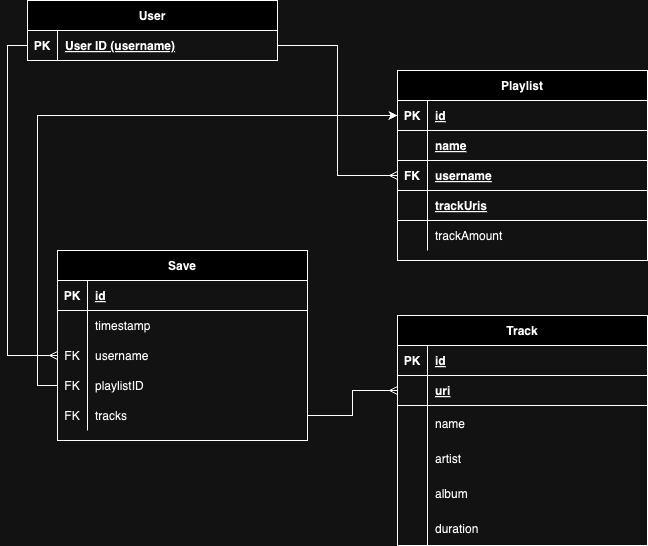

The diagram above was exported from draw.io. Its source (the exported page's mxGraphModel, read from the mxfile embedded in the PNG):
<mxGraphModel dx="1272" dy="808" grid="1" gridSize="10" guides="1" tooltips="1" connect="1" arrows="1" fold="1" page="1" pageScale="1" pageWidth="850" pageHeight="1100" math="0" shadow="0" extFonts="Permanent Marker^https://fonts.googleapis.com/css?family=Permanent+Marker">
  <root>
    <mxCell id="0" />
    <mxCell id="1" parent="0" />
    <mxCell id="C-vyLk0tnHw3VtMMgP7b-2" value="Playlist" style="shape=table;startSize=30;container=1;collapsible=1;childLayout=tableLayout;fixedRows=1;rowLines=0;fontStyle=1;align=center;resizeLast=1;" parent="1" vertex="1">
      <mxGeometry x="450" y="120" width="250" height="190" as="geometry" />
    </mxCell>
    <mxCell id="C-vyLk0tnHw3VtMMgP7b-3" value="" style="shape=partialRectangle;collapsible=0;dropTarget=0;pointerEvents=0;fillColor=none;points=[[0,0.5],[1,0.5]];portConstraint=eastwest;top=0;left=0;right=0;bottom=1;" parent="C-vyLk0tnHw3VtMMgP7b-2" vertex="1">
      <mxGeometry y="30" width="250" height="30" as="geometry" />
    </mxCell>
    <mxCell id="C-vyLk0tnHw3VtMMgP7b-4" value="PK" style="shape=partialRectangle;overflow=hidden;connectable=0;fillColor=none;top=0;left=0;bottom=0;right=0;fontStyle=1;" parent="C-vyLk0tnHw3VtMMgP7b-3" vertex="1">
      <mxGeometry width="30" height="30" as="geometry">
        <mxRectangle width="30" height="30" as="alternateBounds" />
      </mxGeometry>
    </mxCell>
    <mxCell id="C-vyLk0tnHw3VtMMgP7b-5" value="id" style="shape=partialRectangle;overflow=hidden;connectable=0;fillColor=none;top=0;left=0;bottom=0;right=0;align=left;spacingLeft=6;fontStyle=5;" parent="C-vyLk0tnHw3VtMMgP7b-3" vertex="1">
      <mxGeometry x="30" width="220" height="30" as="geometry">
        <mxRectangle width="220" height="30" as="alternateBounds" />
      </mxGeometry>
    </mxCell>
    <mxCell id="UUV6__h4iSyjG_aps0KP-26" style="shape=partialRectangle;collapsible=0;dropTarget=0;pointerEvents=0;fillColor=none;points=[[0,0.5],[1,0.5]];portConstraint=eastwest;top=0;left=0;right=0;bottom=1;" vertex="1" parent="C-vyLk0tnHw3VtMMgP7b-2">
      <mxGeometry y="60" width="250" height="30" as="geometry" />
    </mxCell>
    <mxCell id="UUV6__h4iSyjG_aps0KP-27" style="shape=partialRectangle;overflow=hidden;connectable=0;fillColor=none;top=0;left=0;bottom=0;right=0;fontStyle=1;" vertex="1" parent="UUV6__h4iSyjG_aps0KP-26">
      <mxGeometry width="30" height="30" as="geometry">
        <mxRectangle width="30" height="30" as="alternateBounds" />
      </mxGeometry>
    </mxCell>
    <mxCell id="UUV6__h4iSyjG_aps0KP-28" value="name" style="shape=partialRectangle;overflow=hidden;connectable=0;fillColor=none;top=0;left=0;bottom=0;right=0;align=left;spacingLeft=6;fontStyle=5;" vertex="1" parent="UUV6__h4iSyjG_aps0KP-26">
      <mxGeometry x="30" width="220" height="30" as="geometry">
        <mxRectangle width="220" height="30" as="alternateBounds" />
      </mxGeometry>
    </mxCell>
    <mxCell id="UUV6__h4iSyjG_aps0KP-23" style="shape=partialRectangle;collapsible=0;dropTarget=0;pointerEvents=0;fillColor=none;points=[[0,0.5],[1,0.5]];portConstraint=eastwest;top=0;left=0;right=0;bottom=1;" vertex="1" parent="C-vyLk0tnHw3VtMMgP7b-2">
      <mxGeometry y="90" width="250" height="30" as="geometry" />
    </mxCell>
    <mxCell id="UUV6__h4iSyjG_aps0KP-24" value="FK" style="shape=partialRectangle;overflow=hidden;connectable=0;fillColor=none;top=0;left=0;bottom=0;right=0;fontStyle=1;" vertex="1" parent="UUV6__h4iSyjG_aps0KP-23">
      <mxGeometry width="30" height="30" as="geometry">
        <mxRectangle width="30" height="30" as="alternateBounds" />
      </mxGeometry>
    </mxCell>
    <mxCell id="UUV6__h4iSyjG_aps0KP-25" value="username" style="shape=partialRectangle;overflow=hidden;connectable=0;fillColor=none;top=0;left=0;bottom=0;right=0;align=left;spacingLeft=6;fontStyle=5;" vertex="1" parent="UUV6__h4iSyjG_aps0KP-23">
      <mxGeometry x="30" width="220" height="30" as="geometry">
        <mxRectangle width="220" height="30" as="alternateBounds" />
      </mxGeometry>
    </mxCell>
    <mxCell id="UUV6__h4iSyjG_aps0KP-20" style="shape=partialRectangle;collapsible=0;dropTarget=0;pointerEvents=0;fillColor=none;points=[[0,0.5],[1,0.5]];portConstraint=eastwest;top=0;left=0;right=0;bottom=1;" vertex="1" parent="C-vyLk0tnHw3VtMMgP7b-2">
      <mxGeometry y="120" width="250" height="30" as="geometry" />
    </mxCell>
    <mxCell id="UUV6__h4iSyjG_aps0KP-21" style="shape=partialRectangle;overflow=hidden;connectable=0;fillColor=none;top=0;left=0;bottom=0;right=0;fontStyle=1;" vertex="1" parent="UUV6__h4iSyjG_aps0KP-20">
      <mxGeometry width="30" height="30" as="geometry">
        <mxRectangle width="30" height="30" as="alternateBounds" />
      </mxGeometry>
    </mxCell>
    <mxCell id="UUV6__h4iSyjG_aps0KP-22" value="trackUris" style="shape=partialRectangle;overflow=hidden;connectable=0;fillColor=none;top=0;left=0;bottom=0;right=0;align=left;spacingLeft=6;fontStyle=5;" vertex="1" parent="UUV6__h4iSyjG_aps0KP-20">
      <mxGeometry x="30" width="220" height="30" as="geometry">
        <mxRectangle width="220" height="30" as="alternateBounds" />
      </mxGeometry>
    </mxCell>
    <mxCell id="C-vyLk0tnHw3VtMMgP7b-6" value="" style="shape=partialRectangle;collapsible=0;dropTarget=0;pointerEvents=0;fillColor=none;points=[[0,0.5],[1,0.5]];portConstraint=eastwest;top=0;left=0;right=0;bottom=0;" parent="C-vyLk0tnHw3VtMMgP7b-2" vertex="1">
      <mxGeometry y="150" width="250" height="30" as="geometry" />
    </mxCell>
    <mxCell id="C-vyLk0tnHw3VtMMgP7b-7" value="" style="shape=partialRectangle;overflow=hidden;connectable=0;fillColor=none;top=0;left=0;bottom=0;right=0;" parent="C-vyLk0tnHw3VtMMgP7b-6" vertex="1">
      <mxGeometry width="30" height="30" as="geometry">
        <mxRectangle width="30" height="30" as="alternateBounds" />
      </mxGeometry>
    </mxCell>
    <mxCell id="C-vyLk0tnHw3VtMMgP7b-8" value="trackAmount" style="shape=partialRectangle;overflow=hidden;connectable=0;fillColor=none;top=0;left=0;bottom=0;right=0;align=left;spacingLeft=6;" parent="C-vyLk0tnHw3VtMMgP7b-6" vertex="1">
      <mxGeometry x="30" width="220" height="30" as="geometry">
        <mxRectangle width="220" height="30" as="alternateBounds" />
      </mxGeometry>
    </mxCell>
    <mxCell id="UUV6__h4iSyjG_aps0KP-1" value="Save" style="shape=table;startSize=30;container=1;collapsible=1;childLayout=tableLayout;fixedRows=1;rowLines=0;fontStyle=1;align=center;resizeLast=1;" vertex="1" parent="1">
      <mxGeometry x="110" y="300" width="250" height="190" as="geometry" />
    </mxCell>
    <mxCell id="UUV6__h4iSyjG_aps0KP-2" value="" style="shape=partialRectangle;collapsible=0;dropTarget=0;pointerEvents=0;fillColor=none;points=[[0,0.5],[1,0.5]];portConstraint=eastwest;top=0;left=0;right=0;bottom=1;" vertex="1" parent="UUV6__h4iSyjG_aps0KP-1">
      <mxGeometry y="30" width="250" height="30" as="geometry" />
    </mxCell>
    <mxCell id="UUV6__h4iSyjG_aps0KP-3" value="PK" style="shape=partialRectangle;overflow=hidden;connectable=0;fillColor=none;top=0;left=0;bottom=0;right=0;fontStyle=1;" vertex="1" parent="UUV6__h4iSyjG_aps0KP-2">
      <mxGeometry width="30" height="30" as="geometry">
        <mxRectangle width="30" height="30" as="alternateBounds" />
      </mxGeometry>
    </mxCell>
    <mxCell id="UUV6__h4iSyjG_aps0KP-4" value="id" style="shape=partialRectangle;overflow=hidden;connectable=0;fillColor=none;top=0;left=0;bottom=0;right=0;align=left;spacingLeft=6;fontStyle=5;" vertex="1" parent="UUV6__h4iSyjG_aps0KP-2">
      <mxGeometry x="30" width="220" height="30" as="geometry">
        <mxRectangle width="220" height="30" as="alternateBounds" />
      </mxGeometry>
    </mxCell>
    <mxCell id="UUV6__h4iSyjG_aps0KP-5" value="" style="shape=partialRectangle;collapsible=0;dropTarget=0;pointerEvents=0;fillColor=none;points=[[0,0.5],[1,0.5]];portConstraint=eastwest;top=0;left=0;right=0;bottom=0;" vertex="1" parent="UUV6__h4iSyjG_aps0KP-1">
      <mxGeometry y="60" width="250" height="30" as="geometry" />
    </mxCell>
    <mxCell id="UUV6__h4iSyjG_aps0KP-6" value="" style="shape=partialRectangle;overflow=hidden;connectable=0;fillColor=none;top=0;left=0;bottom=0;right=0;" vertex="1" parent="UUV6__h4iSyjG_aps0KP-5">
      <mxGeometry width="30" height="30" as="geometry">
        <mxRectangle width="30" height="30" as="alternateBounds" />
      </mxGeometry>
    </mxCell>
    <mxCell id="UUV6__h4iSyjG_aps0KP-7" value="timestamp" style="shape=partialRectangle;overflow=hidden;connectable=0;fillColor=none;top=0;left=0;bottom=0;right=0;align=left;spacingLeft=6;" vertex="1" parent="UUV6__h4iSyjG_aps0KP-5">
      <mxGeometry x="30" width="220" height="30" as="geometry">
        <mxRectangle width="220" height="30" as="alternateBounds" />
      </mxGeometry>
    </mxCell>
    <mxCell id="UUV6__h4iSyjG_aps0KP-8" value="" style="shape=partialRectangle;collapsible=0;dropTarget=0;pointerEvents=0;fillColor=none;points=[[0,0.5],[1,0.5]];portConstraint=eastwest;top=0;left=0;right=0;bottom=0;" vertex="1" parent="UUV6__h4iSyjG_aps0KP-1">
      <mxGeometry y="90" width="250" height="30" as="geometry" />
    </mxCell>
    <mxCell id="UUV6__h4iSyjG_aps0KP-9" value="FK" style="shape=partialRectangle;overflow=hidden;connectable=0;fillColor=none;top=0;left=0;bottom=0;right=0;" vertex="1" parent="UUV6__h4iSyjG_aps0KP-8">
      <mxGeometry width="30" height="30" as="geometry">
        <mxRectangle width="30" height="30" as="alternateBounds" />
      </mxGeometry>
    </mxCell>
    <mxCell id="UUV6__h4iSyjG_aps0KP-10" value="username" style="shape=partialRectangle;overflow=hidden;connectable=0;fillColor=none;top=0;left=0;bottom=0;right=0;align=left;spacingLeft=6;" vertex="1" parent="UUV6__h4iSyjG_aps0KP-8">
      <mxGeometry x="30" width="220" height="30" as="geometry">
        <mxRectangle width="220" height="30" as="alternateBounds" />
      </mxGeometry>
    </mxCell>
    <mxCell id="UUV6__h4iSyjG_aps0KP-57" style="shape=partialRectangle;collapsible=0;dropTarget=0;pointerEvents=0;fillColor=none;points=[[0,0.5],[1,0.5]];portConstraint=eastwest;top=0;left=0;right=0;bottom=0;" vertex="1" parent="UUV6__h4iSyjG_aps0KP-1">
      <mxGeometry y="120" width="250" height="30" as="geometry" />
    </mxCell>
    <mxCell id="UUV6__h4iSyjG_aps0KP-58" value="FK" style="shape=partialRectangle;overflow=hidden;connectable=0;fillColor=none;top=0;left=0;bottom=0;right=0;" vertex="1" parent="UUV6__h4iSyjG_aps0KP-57">
      <mxGeometry width="30" height="30" as="geometry">
        <mxRectangle width="30" height="30" as="alternateBounds" />
      </mxGeometry>
    </mxCell>
    <mxCell id="UUV6__h4iSyjG_aps0KP-59" value="playlistID" style="shape=partialRectangle;overflow=hidden;connectable=0;fillColor=none;top=0;left=0;bottom=0;right=0;align=left;spacingLeft=6;" vertex="1" parent="UUV6__h4iSyjG_aps0KP-57">
      <mxGeometry x="30" width="220" height="30" as="geometry">
        <mxRectangle width="220" height="30" as="alternateBounds" />
      </mxGeometry>
    </mxCell>
    <mxCell id="UUV6__h4iSyjG_aps0KP-60" style="shape=partialRectangle;collapsible=0;dropTarget=0;pointerEvents=0;fillColor=none;points=[[0,0.5],[1,0.5]];portConstraint=eastwest;top=0;left=0;right=0;bottom=0;" vertex="1" parent="UUV6__h4iSyjG_aps0KP-1">
      <mxGeometry y="150" width="250" height="30" as="geometry" />
    </mxCell>
    <mxCell id="UUV6__h4iSyjG_aps0KP-61" value="FK" style="shape=partialRectangle;overflow=hidden;connectable=0;fillColor=none;top=0;left=0;bottom=0;right=0;" vertex="1" parent="UUV6__h4iSyjG_aps0KP-60">
      <mxGeometry width="30" height="30" as="geometry">
        <mxRectangle width="30" height="30" as="alternateBounds" />
      </mxGeometry>
    </mxCell>
    <mxCell id="UUV6__h4iSyjG_aps0KP-62" value="tracks" style="shape=partialRectangle;overflow=hidden;connectable=0;fillColor=none;top=0;left=0;bottom=0;right=0;align=left;spacingLeft=6;" vertex="1" parent="UUV6__h4iSyjG_aps0KP-60">
      <mxGeometry x="30" width="220" height="30" as="geometry">
        <mxRectangle width="220" height="30" as="alternateBounds" />
      </mxGeometry>
    </mxCell>
    <mxCell id="C-vyLk0tnHw3VtMMgP7b-13" value="Track" style="shape=table;startSize=30;container=1;collapsible=1;childLayout=tableLayout;fixedRows=1;rowLines=0;fontStyle=1;align=center;resizeLast=1;" parent="1" vertex="1">
      <mxGeometry x="450" y="365" width="250" height="230" as="geometry" />
    </mxCell>
    <mxCell id="C-vyLk0tnHw3VtMMgP7b-14" value="" style="shape=partialRectangle;collapsible=0;dropTarget=0;pointerEvents=0;fillColor=none;points=[[0,0.5],[1,0.5]];portConstraint=eastwest;top=0;left=0;right=0;bottom=1;" parent="C-vyLk0tnHw3VtMMgP7b-13" vertex="1">
      <mxGeometry y="30" width="250" height="30" as="geometry" />
    </mxCell>
    <mxCell id="C-vyLk0tnHw3VtMMgP7b-15" value="PK" style="shape=partialRectangle;overflow=hidden;connectable=0;fillColor=none;top=0;left=0;bottom=0;right=0;fontStyle=1;" parent="C-vyLk0tnHw3VtMMgP7b-14" vertex="1">
      <mxGeometry width="30" height="30" as="geometry">
        <mxRectangle width="30" height="30" as="alternateBounds" />
      </mxGeometry>
    </mxCell>
    <mxCell id="C-vyLk0tnHw3VtMMgP7b-16" value="id" style="shape=partialRectangle;overflow=hidden;connectable=0;fillColor=none;top=0;left=0;bottom=0;right=0;align=left;spacingLeft=6;fontStyle=5;" parent="C-vyLk0tnHw3VtMMgP7b-14" vertex="1">
      <mxGeometry x="30" width="220" height="30" as="geometry">
        <mxRectangle width="220" height="30" as="alternateBounds" />
      </mxGeometry>
    </mxCell>
    <mxCell id="UUV6__h4iSyjG_aps0KP-64" style="shape=partialRectangle;collapsible=0;dropTarget=0;pointerEvents=0;fillColor=none;points=[[0,0.5],[1,0.5]];portConstraint=eastwest;top=0;left=0;right=0;bottom=1;" vertex="1" parent="C-vyLk0tnHw3VtMMgP7b-13">
      <mxGeometry y="60" width="250" height="30" as="geometry" />
    </mxCell>
    <mxCell id="UUV6__h4iSyjG_aps0KP-65" style="shape=partialRectangle;overflow=hidden;connectable=0;fillColor=none;top=0;left=0;bottom=0;right=0;fontStyle=1;" vertex="1" parent="UUV6__h4iSyjG_aps0KP-64">
      <mxGeometry width="30" height="30" as="geometry">
        <mxRectangle width="30" height="30" as="alternateBounds" />
      </mxGeometry>
    </mxCell>
    <mxCell id="UUV6__h4iSyjG_aps0KP-66" value="uri" style="shape=partialRectangle;overflow=hidden;connectable=0;fillColor=none;top=0;left=0;bottom=0;right=0;align=left;spacingLeft=6;fontStyle=5;" vertex="1" parent="UUV6__h4iSyjG_aps0KP-64">
      <mxGeometry x="30" width="220" height="30" as="geometry">
        <mxRectangle width="220" height="30" as="alternateBounds" />
      </mxGeometry>
    </mxCell>
    <mxCell id="C-vyLk0tnHw3VtMMgP7b-17" value="" style="shape=partialRectangle;collapsible=0;dropTarget=0;pointerEvents=0;fillColor=none;points=[[0,0.5],[1,0.5]];portConstraint=eastwest;top=0;left=0;right=0;bottom=0;" parent="C-vyLk0tnHw3VtMMgP7b-13" vertex="1">
      <mxGeometry y="90" width="250" height="35" as="geometry" />
    </mxCell>
    <mxCell id="C-vyLk0tnHw3VtMMgP7b-18" value="" style="shape=partialRectangle;overflow=hidden;connectable=0;fillColor=none;top=0;left=0;bottom=0;right=0;" parent="C-vyLk0tnHw3VtMMgP7b-17" vertex="1">
      <mxGeometry width="30" height="35" as="geometry">
        <mxRectangle width="30" height="35" as="alternateBounds" />
      </mxGeometry>
    </mxCell>
    <mxCell id="C-vyLk0tnHw3VtMMgP7b-19" value="name " style="shape=partialRectangle;overflow=hidden;connectable=0;fillColor=none;top=0;left=0;bottom=0;right=0;align=left;spacingLeft=6;" parent="C-vyLk0tnHw3VtMMgP7b-17" vertex="1">
      <mxGeometry x="30" width="220" height="35" as="geometry">
        <mxRectangle width="220" height="35" as="alternateBounds" />
      </mxGeometry>
    </mxCell>
    <mxCell id="UUV6__h4iSyjG_aps0KP-39" value="" style="shape=partialRectangle;collapsible=0;dropTarget=0;pointerEvents=0;fillColor=none;points=[[0,0.5],[1,0.5]];portConstraint=eastwest;top=0;left=0;right=0;bottom=0;" vertex="1" parent="C-vyLk0tnHw3VtMMgP7b-13">
      <mxGeometry y="125" width="250" height="35" as="geometry" />
    </mxCell>
    <mxCell id="UUV6__h4iSyjG_aps0KP-40" value="" style="shape=partialRectangle;overflow=hidden;connectable=0;fillColor=none;top=0;left=0;bottom=0;right=0;" vertex="1" parent="UUV6__h4iSyjG_aps0KP-39">
      <mxGeometry width="30" height="35" as="geometry">
        <mxRectangle width="30" height="35" as="alternateBounds" />
      </mxGeometry>
    </mxCell>
    <mxCell id="UUV6__h4iSyjG_aps0KP-41" value="artist" style="shape=partialRectangle;overflow=hidden;connectable=0;fillColor=none;top=0;left=0;bottom=0;right=0;align=left;spacingLeft=6;" vertex="1" parent="UUV6__h4iSyjG_aps0KP-39">
      <mxGeometry x="30" width="220" height="35" as="geometry">
        <mxRectangle width="220" height="35" as="alternateBounds" />
      </mxGeometry>
    </mxCell>
    <mxCell id="UUV6__h4iSyjG_aps0KP-42" value="" style="shape=partialRectangle;collapsible=0;dropTarget=0;pointerEvents=0;fillColor=none;points=[[0,0.5],[1,0.5]];portConstraint=eastwest;top=0;left=0;right=0;bottom=0;" vertex="1" parent="C-vyLk0tnHw3VtMMgP7b-13">
      <mxGeometry y="160" width="250" height="35" as="geometry" />
    </mxCell>
    <mxCell id="UUV6__h4iSyjG_aps0KP-43" value="" style="shape=partialRectangle;overflow=hidden;connectable=0;fillColor=none;top=0;left=0;bottom=0;right=0;" vertex="1" parent="UUV6__h4iSyjG_aps0KP-42">
      <mxGeometry width="30" height="35" as="geometry">
        <mxRectangle width="30" height="35" as="alternateBounds" />
      </mxGeometry>
    </mxCell>
    <mxCell id="UUV6__h4iSyjG_aps0KP-44" value="album" style="shape=partialRectangle;overflow=hidden;connectable=0;fillColor=none;top=0;left=0;bottom=0;right=0;align=left;spacingLeft=6;" vertex="1" parent="UUV6__h4iSyjG_aps0KP-42">
      <mxGeometry x="30" width="220" height="35" as="geometry">
        <mxRectangle width="220" height="35" as="alternateBounds" />
      </mxGeometry>
    </mxCell>
    <mxCell id="UUV6__h4iSyjG_aps0KP-48" style="shape=partialRectangle;collapsible=0;dropTarget=0;pointerEvents=0;fillColor=none;points=[[0,0.5],[1,0.5]];portConstraint=eastwest;top=0;left=0;right=0;bottom=0;" vertex="1" parent="C-vyLk0tnHw3VtMMgP7b-13">
      <mxGeometry y="195" width="250" height="35" as="geometry" />
    </mxCell>
    <mxCell id="UUV6__h4iSyjG_aps0KP-49" style="shape=partialRectangle;overflow=hidden;connectable=0;fillColor=none;top=0;left=0;bottom=0;right=0;" vertex="1" parent="UUV6__h4iSyjG_aps0KP-48">
      <mxGeometry width="30" height="35" as="geometry">
        <mxRectangle width="30" height="35" as="alternateBounds" />
      </mxGeometry>
    </mxCell>
    <mxCell id="UUV6__h4iSyjG_aps0KP-50" value="duration" style="shape=partialRectangle;overflow=hidden;connectable=0;fillColor=none;top=0;left=0;bottom=0;right=0;align=left;spacingLeft=6;" vertex="1" parent="UUV6__h4iSyjG_aps0KP-48">
      <mxGeometry x="30" width="220" height="35" as="geometry">
        <mxRectangle width="220" height="35" as="alternateBounds" />
      </mxGeometry>
    </mxCell>
    <mxCell id="C-vyLk0tnHw3VtMMgP7b-23" value="User" style="shape=table;startSize=30;container=1;collapsible=1;childLayout=tableLayout;fixedRows=1;rowLines=0;fontStyle=1;align=center;resizeLast=1;" parent="1" vertex="1">
      <mxGeometry x="80" y="50" width="250" height="60" as="geometry" />
    </mxCell>
    <mxCell id="C-vyLk0tnHw3VtMMgP7b-24" value="" style="shape=partialRectangle;collapsible=0;dropTarget=0;pointerEvents=0;fillColor=none;points=[[0,0.5],[1,0.5]];portConstraint=eastwest;top=0;left=0;right=0;bottom=1;" parent="C-vyLk0tnHw3VtMMgP7b-23" vertex="1">
      <mxGeometry y="30" width="250" height="30" as="geometry" />
    </mxCell>
    <mxCell id="C-vyLk0tnHw3VtMMgP7b-25" value="PK" style="shape=partialRectangle;overflow=hidden;connectable=0;fillColor=none;top=0;left=0;bottom=0;right=0;fontStyle=1;" parent="C-vyLk0tnHw3VtMMgP7b-24" vertex="1">
      <mxGeometry width="30" height="30" as="geometry">
        <mxRectangle width="30" height="30" as="alternateBounds" />
      </mxGeometry>
    </mxCell>
    <mxCell id="C-vyLk0tnHw3VtMMgP7b-26" value="User ID (username)" style="shape=partialRectangle;overflow=hidden;connectable=0;fillColor=none;top=0;left=0;bottom=0;right=0;align=left;spacingLeft=6;fontStyle=5;" parent="C-vyLk0tnHw3VtMMgP7b-24" vertex="1">
      <mxGeometry x="30" width="220" height="30" as="geometry">
        <mxRectangle width="220" height="30" as="alternateBounds" />
      </mxGeometry>
    </mxCell>
    <mxCell id="UUV6__h4iSyjG_aps0KP-32" style="edgeStyle=orthogonalEdgeStyle;rounded=0;orthogonalLoop=1;jettySize=auto;html=1;exitX=1;exitY=0.5;exitDx=0;exitDy=0;entryX=0;entryY=0.5;entryDx=0;entryDy=0;endArrow=ERmany;endFill=0;" edge="1" parent="1" source="C-vyLk0tnHw3VtMMgP7b-24" target="UUV6__h4iSyjG_aps0KP-23">
      <mxGeometry relative="1" as="geometry" />
    </mxCell>
    <mxCell id="UUV6__h4iSyjG_aps0KP-54" style="edgeStyle=orthogonalEdgeStyle;rounded=0;orthogonalLoop=1;jettySize=auto;html=1;exitX=0;exitY=0.5;exitDx=0;exitDy=0;entryX=0;entryY=0.5;entryDx=0;entryDy=0;endArrow=ERmany;endFill=0;" edge="1" parent="1" source="C-vyLk0tnHw3VtMMgP7b-24" target="UUV6__h4iSyjG_aps0KP-8">
      <mxGeometry relative="1" as="geometry" />
    </mxCell>
    <mxCell id="UUV6__h4iSyjG_aps0KP-63" value="" style="edgeStyle=orthogonalEdgeStyle;rounded=0;orthogonalLoop=1;jettySize=auto;html=1;endArrow=ERmany;endFill=0;" edge="1" parent="1" source="UUV6__h4iSyjG_aps0KP-60" target="UUV6__h4iSyjG_aps0KP-64">
      <mxGeometry relative="1" as="geometry">
        <mxPoint x="440" y="430" as="targetPoint" />
      </mxGeometry>
    </mxCell>
    <mxCell id="UUV6__h4iSyjG_aps0KP-70" style="edgeStyle=orthogonalEdgeStyle;rounded=0;orthogonalLoop=1;jettySize=auto;html=1;exitX=0;exitY=0.5;exitDx=0;exitDy=0;entryX=0;entryY=0.5;entryDx=0;entryDy=0;" edge="1" parent="1" source="UUV6__h4iSyjG_aps0KP-57" target="C-vyLk0tnHw3VtMMgP7b-3">
      <mxGeometry relative="1" as="geometry" />
    </mxCell>
  </root>
</mxGraphModel>